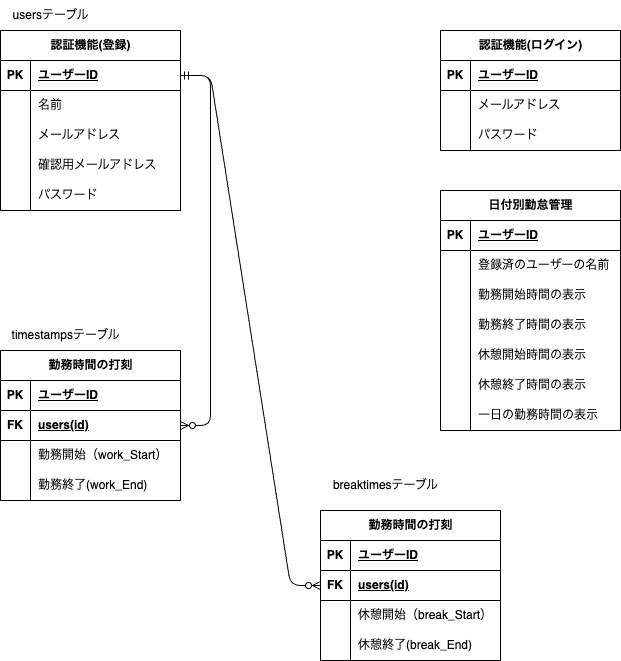

The diagram above was exported from draw.io. Its source (the exported page's mxGraphModel, read from the mxfile embedded in the PNG):
<mxGraphModel dx="421" dy="476" grid="1" gridSize="10" guides="1" tooltips="1" connect="1" arrows="1" fold="1" page="1" pageScale="1" pageWidth="827" pageHeight="1169" math="0" shadow="0">
  <root>
    <mxCell id="0" />
    <mxCell id="1" parent="0" />
    <mxCell id="15" value="認証機能(登録)" style="shape=table;startSize=30;container=1;collapsible=1;childLayout=tableLayout;fixedRows=1;rowLines=0;fontStyle=1;align=center;resizeLast=1;html=1;" parent="1" vertex="1">
      <mxGeometry x="40" y="40" width="180" height="180" as="geometry" />
    </mxCell>
    <mxCell id="16" value="" style="shape=tableRow;horizontal=0;startSize=0;swimlaneHead=0;swimlaneBody=0;fillColor=none;collapsible=0;dropTarget=0;points=[[0,0.5],[1,0.5]];portConstraint=eastwest;top=0;left=0;right=0;bottom=1;" parent="15" vertex="1">
      <mxGeometry y="30" width="180" height="30" as="geometry" />
    </mxCell>
    <mxCell id="17" value="PK" style="shape=partialRectangle;connectable=0;fillColor=none;top=0;left=0;bottom=0;right=0;fontStyle=1;overflow=hidden;whiteSpace=wrap;html=1;" parent="16" vertex="1">
      <mxGeometry width="30" height="30" as="geometry">
        <mxRectangle width="30" height="30" as="alternateBounds" />
      </mxGeometry>
    </mxCell>
    <mxCell id="18" value="ユーザーID" style="shape=partialRectangle;connectable=0;fillColor=none;top=0;left=0;bottom=0;right=0;align=left;spacingLeft=6;fontStyle=5;overflow=hidden;whiteSpace=wrap;html=1;" parent="16" vertex="1">
      <mxGeometry x="30" width="150" height="30" as="geometry">
        <mxRectangle width="150" height="30" as="alternateBounds" />
      </mxGeometry>
    </mxCell>
    <mxCell id="19" value="" style="shape=tableRow;horizontal=0;startSize=0;swimlaneHead=0;swimlaneBody=0;fillColor=none;collapsible=0;dropTarget=0;points=[[0,0.5],[1,0.5]];portConstraint=eastwest;top=0;left=0;right=0;bottom=0;" parent="15" vertex="1">
      <mxGeometry y="60" width="180" height="30" as="geometry" />
    </mxCell>
    <mxCell id="20" value="" style="shape=partialRectangle;connectable=0;fillColor=none;top=0;left=0;bottom=0;right=0;editable=1;overflow=hidden;whiteSpace=wrap;html=1;" parent="19" vertex="1">
      <mxGeometry width="30" height="30" as="geometry">
        <mxRectangle width="30" height="30" as="alternateBounds" />
      </mxGeometry>
    </mxCell>
    <mxCell id="21" value="名前" style="shape=partialRectangle;connectable=0;fillColor=none;top=0;left=0;bottom=0;right=0;align=left;spacingLeft=6;overflow=hidden;whiteSpace=wrap;html=1;" parent="19" vertex="1">
      <mxGeometry x="30" width="150" height="30" as="geometry">
        <mxRectangle width="150" height="30" as="alternateBounds" />
      </mxGeometry>
    </mxCell>
    <mxCell id="22" value="" style="shape=tableRow;horizontal=0;startSize=0;swimlaneHead=0;swimlaneBody=0;fillColor=none;collapsible=0;dropTarget=0;points=[[0,0.5],[1,0.5]];portConstraint=eastwest;top=0;left=0;right=0;bottom=0;" parent="15" vertex="1">
      <mxGeometry y="90" width="180" height="30" as="geometry" />
    </mxCell>
    <mxCell id="23" value="" style="shape=partialRectangle;connectable=0;fillColor=none;top=0;left=0;bottom=0;right=0;editable=1;overflow=hidden;whiteSpace=wrap;html=1;" parent="22" vertex="1">
      <mxGeometry width="30" height="30" as="geometry">
        <mxRectangle width="30" height="30" as="alternateBounds" />
      </mxGeometry>
    </mxCell>
    <mxCell id="24" value="メールアドレス" style="shape=partialRectangle;connectable=0;fillColor=none;top=0;left=0;bottom=0;right=0;align=left;spacingLeft=6;overflow=hidden;whiteSpace=wrap;html=1;" parent="22" vertex="1">
      <mxGeometry x="30" width="150" height="30" as="geometry">
        <mxRectangle width="150" height="30" as="alternateBounds" />
      </mxGeometry>
    </mxCell>
    <mxCell id="25" value="" style="shape=tableRow;horizontal=0;startSize=0;swimlaneHead=0;swimlaneBody=0;fillColor=none;collapsible=0;dropTarget=0;points=[[0,0.5],[1,0.5]];portConstraint=eastwest;top=0;left=0;right=0;bottom=0;" parent="15" vertex="1">
      <mxGeometry y="120" width="180" height="30" as="geometry" />
    </mxCell>
    <mxCell id="26" value="" style="shape=partialRectangle;connectable=0;fillColor=none;top=0;left=0;bottom=0;right=0;editable=1;overflow=hidden;whiteSpace=wrap;html=1;" parent="25" vertex="1">
      <mxGeometry width="30" height="30" as="geometry">
        <mxRectangle width="30" height="30" as="alternateBounds" />
      </mxGeometry>
    </mxCell>
    <mxCell id="27" value="確認用メールアドレス" style="shape=partialRectangle;connectable=0;fillColor=none;top=0;left=0;bottom=0;right=0;align=left;spacingLeft=6;overflow=hidden;whiteSpace=wrap;html=1;" parent="25" vertex="1">
      <mxGeometry x="30" width="150" height="30" as="geometry">
        <mxRectangle width="150" height="30" as="alternateBounds" />
      </mxGeometry>
    </mxCell>
    <mxCell id="28" value="" style="shape=tableRow;horizontal=0;startSize=0;swimlaneHead=0;swimlaneBody=0;fillColor=none;collapsible=0;dropTarget=0;points=[[0,0.5],[1,0.5]];portConstraint=eastwest;top=0;left=0;right=0;bottom=0;" parent="15" vertex="1">
      <mxGeometry y="150" width="180" height="30" as="geometry" />
    </mxCell>
    <mxCell id="29" value="" style="shape=partialRectangle;connectable=0;fillColor=none;top=0;left=0;bottom=0;right=0;editable=1;overflow=hidden;whiteSpace=wrap;html=1;" parent="28" vertex="1">
      <mxGeometry width="30" height="30" as="geometry">
        <mxRectangle width="30" height="30" as="alternateBounds" />
      </mxGeometry>
    </mxCell>
    <mxCell id="30" value="パスワード" style="shape=partialRectangle;connectable=0;fillColor=none;top=0;left=0;bottom=0;right=0;align=left;spacingLeft=6;overflow=hidden;whiteSpace=wrap;html=1;" parent="28" vertex="1">
      <mxGeometry x="30" width="150" height="30" as="geometry">
        <mxRectangle width="150" height="30" as="alternateBounds" />
      </mxGeometry>
    </mxCell>
    <mxCell id="34" value="認証機能(ログイン)" style="shape=table;startSize=30;container=1;collapsible=1;childLayout=tableLayout;fixedRows=1;rowLines=0;fontStyle=1;align=center;resizeLast=1;html=1;" parent="1" vertex="1">
      <mxGeometry x="480" y="40" width="180" height="120" as="geometry" />
    </mxCell>
    <mxCell id="35" value="" style="shape=tableRow;horizontal=0;startSize=0;swimlaneHead=0;swimlaneBody=0;fillColor=none;collapsible=0;dropTarget=0;points=[[0,0.5],[1,0.5]];portConstraint=eastwest;top=0;left=0;right=0;bottom=1;" parent="34" vertex="1">
      <mxGeometry y="30" width="180" height="30" as="geometry" />
    </mxCell>
    <mxCell id="36" value="PK" style="shape=partialRectangle;connectable=0;fillColor=none;top=0;left=0;bottom=0;right=0;fontStyle=1;overflow=hidden;whiteSpace=wrap;html=1;" parent="35" vertex="1">
      <mxGeometry width="30" height="30" as="geometry">
        <mxRectangle width="30" height="30" as="alternateBounds" />
      </mxGeometry>
    </mxCell>
    <mxCell id="37" value="ユーザーID" style="shape=partialRectangle;connectable=0;fillColor=none;top=0;left=0;bottom=0;right=0;align=left;spacingLeft=6;fontStyle=5;overflow=hidden;whiteSpace=wrap;html=1;" parent="35" vertex="1">
      <mxGeometry x="30" width="150" height="30" as="geometry">
        <mxRectangle width="150" height="30" as="alternateBounds" />
      </mxGeometry>
    </mxCell>
    <mxCell id="38" value="" style="shape=tableRow;horizontal=0;startSize=0;swimlaneHead=0;swimlaneBody=0;fillColor=none;collapsible=0;dropTarget=0;points=[[0,0.5],[1,0.5]];portConstraint=eastwest;top=0;left=0;right=0;bottom=0;" parent="34" vertex="1">
      <mxGeometry y="60" width="180" height="30" as="geometry" />
    </mxCell>
    <mxCell id="39" value="" style="shape=partialRectangle;connectable=0;fillColor=none;top=0;left=0;bottom=0;right=0;editable=1;overflow=hidden;whiteSpace=wrap;html=1;" parent="38" vertex="1">
      <mxGeometry width="30" height="30" as="geometry">
        <mxRectangle width="30" height="30" as="alternateBounds" />
      </mxGeometry>
    </mxCell>
    <mxCell id="40" value="メールアドレス" style="shape=partialRectangle;connectable=0;fillColor=none;top=0;left=0;bottom=0;right=0;align=left;spacingLeft=6;overflow=hidden;whiteSpace=wrap;html=1;" parent="38" vertex="1">
      <mxGeometry x="30" width="150" height="30" as="geometry">
        <mxRectangle width="150" height="30" as="alternateBounds" />
      </mxGeometry>
    </mxCell>
    <mxCell id="41" value="" style="shape=tableRow;horizontal=0;startSize=0;swimlaneHead=0;swimlaneBody=0;fillColor=none;collapsible=0;dropTarget=0;points=[[0,0.5],[1,0.5]];portConstraint=eastwest;top=0;left=0;right=0;bottom=0;" parent="34" vertex="1">
      <mxGeometry y="90" width="180" height="30" as="geometry" />
    </mxCell>
    <mxCell id="42" value="" style="shape=partialRectangle;connectable=0;fillColor=none;top=0;left=0;bottom=0;right=0;editable=1;overflow=hidden;whiteSpace=wrap;html=1;" parent="41" vertex="1">
      <mxGeometry width="30" height="30" as="geometry">
        <mxRectangle width="30" height="30" as="alternateBounds" />
      </mxGeometry>
    </mxCell>
    <mxCell id="43" value="パスワード" style="shape=partialRectangle;connectable=0;fillColor=none;top=0;left=0;bottom=0;right=0;align=left;spacingLeft=6;overflow=hidden;whiteSpace=wrap;html=1;" parent="41" vertex="1">
      <mxGeometry x="30" width="150" height="30" as="geometry">
        <mxRectangle width="150" height="30" as="alternateBounds" />
      </mxGeometry>
    </mxCell>
    <mxCell id="47" value="勤務時間の打刻" style="shape=table;startSize=30;container=1;collapsible=1;childLayout=tableLayout;fixedRows=1;rowLines=0;fontStyle=1;align=center;resizeLast=1;html=1;" parent="1" vertex="1">
      <mxGeometry x="40" y="360" width="180" height="150" as="geometry" />
    </mxCell>
    <mxCell id="48" value="" style="shape=tableRow;horizontal=0;startSize=0;swimlaneHead=0;swimlaneBody=0;fillColor=none;collapsible=0;dropTarget=0;points=[[0,0.5],[1,0.5]];portConstraint=eastwest;top=0;left=0;right=0;bottom=1;" parent="47" vertex="1">
      <mxGeometry y="30" width="180" height="30" as="geometry" />
    </mxCell>
    <mxCell id="49" value="PK" style="shape=partialRectangle;connectable=0;fillColor=none;top=0;left=0;bottom=0;right=0;fontStyle=1;overflow=hidden;whiteSpace=wrap;html=1;" parent="48" vertex="1">
      <mxGeometry width="30" height="30" as="geometry">
        <mxRectangle width="30" height="30" as="alternateBounds" />
      </mxGeometry>
    </mxCell>
    <mxCell id="50" value="ユーザーID" style="shape=partialRectangle;connectable=0;fillColor=none;top=0;left=0;bottom=0;right=0;align=left;spacingLeft=6;fontStyle=5;overflow=hidden;whiteSpace=wrap;html=1;" parent="48" vertex="1">
      <mxGeometry x="30" width="150" height="30" as="geometry">
        <mxRectangle width="150" height="30" as="alternateBounds" />
      </mxGeometry>
    </mxCell>
    <mxCell id="91" value="" style="shape=tableRow;horizontal=0;startSize=0;swimlaneHead=0;swimlaneBody=0;fillColor=none;collapsible=0;dropTarget=0;points=[[0,0.5],[1,0.5]];portConstraint=eastwest;top=0;left=0;right=0;bottom=1;" vertex="1" parent="47">
      <mxGeometry y="60" width="180" height="30" as="geometry" />
    </mxCell>
    <mxCell id="92" value="FK" style="shape=partialRectangle;connectable=0;fillColor=none;top=0;left=0;bottom=0;right=0;fontStyle=1;overflow=hidden;whiteSpace=wrap;html=1;" vertex="1" parent="91">
      <mxGeometry width="30" height="30" as="geometry">
        <mxRectangle width="30" height="30" as="alternateBounds" />
      </mxGeometry>
    </mxCell>
    <mxCell id="93" value="users(id)" style="shape=partialRectangle;connectable=0;fillColor=none;top=0;left=0;bottom=0;right=0;align=left;spacingLeft=6;fontStyle=5;overflow=hidden;whiteSpace=wrap;html=1;" vertex="1" parent="91">
      <mxGeometry x="30" width="150" height="30" as="geometry">
        <mxRectangle width="150" height="30" as="alternateBounds" />
      </mxGeometry>
    </mxCell>
    <mxCell id="51" value="" style="shape=tableRow;horizontal=0;startSize=0;swimlaneHead=0;swimlaneBody=0;fillColor=none;collapsible=0;dropTarget=0;points=[[0,0.5],[1,0.5]];portConstraint=eastwest;top=0;left=0;right=0;bottom=0;" parent="47" vertex="1">
      <mxGeometry y="90" width="180" height="30" as="geometry" />
    </mxCell>
    <mxCell id="52" value="" style="shape=partialRectangle;connectable=0;fillColor=none;top=0;left=0;bottom=0;right=0;editable=1;overflow=hidden;whiteSpace=wrap;html=1;" parent="51" vertex="1">
      <mxGeometry width="30" height="30" as="geometry">
        <mxRectangle width="30" height="30" as="alternateBounds" />
      </mxGeometry>
    </mxCell>
    <mxCell id="53" value="勤務開始（work_Start）" style="shape=partialRectangle;connectable=0;fillColor=none;top=0;left=0;bottom=0;right=0;align=left;spacingLeft=6;overflow=hidden;whiteSpace=wrap;html=1;" parent="51" vertex="1">
      <mxGeometry x="30" width="150" height="30" as="geometry">
        <mxRectangle width="150" height="30" as="alternateBounds" />
      </mxGeometry>
    </mxCell>
    <mxCell id="54" value="" style="shape=tableRow;horizontal=0;startSize=0;swimlaneHead=0;swimlaneBody=0;fillColor=none;collapsible=0;dropTarget=0;points=[[0,0.5],[1,0.5]];portConstraint=eastwest;top=0;left=0;right=0;bottom=0;" parent="47" vertex="1">
      <mxGeometry y="120" width="180" height="30" as="geometry" />
    </mxCell>
    <mxCell id="55" value="" style="shape=partialRectangle;connectable=0;fillColor=none;top=0;left=0;bottom=0;right=0;editable=1;overflow=hidden;whiteSpace=wrap;html=1;" parent="54" vertex="1">
      <mxGeometry width="30" height="30" as="geometry">
        <mxRectangle width="30" height="30" as="alternateBounds" />
      </mxGeometry>
    </mxCell>
    <mxCell id="56" value="勤務終了(work_End)" style="shape=partialRectangle;connectable=0;fillColor=none;top=0;left=0;bottom=0;right=0;align=left;spacingLeft=6;overflow=hidden;whiteSpace=wrap;html=1;" parent="54" vertex="1">
      <mxGeometry x="30" width="150" height="30" as="geometry">
        <mxRectangle width="150" height="30" as="alternateBounds" />
      </mxGeometry>
    </mxCell>
    <mxCell id="60" value="日付別勤怠管理" style="shape=table;startSize=30;container=1;collapsible=1;childLayout=tableLayout;fixedRows=1;rowLines=0;fontStyle=1;align=center;resizeLast=1;html=1;" parent="1" vertex="1">
      <mxGeometry x="480" y="200" width="180" height="240" as="geometry">
        <mxRectangle x="250" y="280" width="120" height="30" as="alternateBounds" />
      </mxGeometry>
    </mxCell>
    <mxCell id="61" value="" style="shape=tableRow;horizontal=0;startSize=0;swimlaneHead=0;swimlaneBody=0;fillColor=none;collapsible=0;dropTarget=0;points=[[0,0.5],[1,0.5]];portConstraint=eastwest;top=0;left=0;right=0;bottom=1;" parent="60" vertex="1">
      <mxGeometry y="30" width="180" height="30" as="geometry" />
    </mxCell>
    <mxCell id="62" value="PK" style="shape=partialRectangle;connectable=0;fillColor=none;top=0;left=0;bottom=0;right=0;fontStyle=1;overflow=hidden;whiteSpace=wrap;html=1;" parent="61" vertex="1">
      <mxGeometry width="30" height="30" as="geometry">
        <mxRectangle width="30" height="30" as="alternateBounds" />
      </mxGeometry>
    </mxCell>
    <mxCell id="63" value="ユーザーID" style="shape=partialRectangle;connectable=0;fillColor=none;top=0;left=0;bottom=0;right=0;align=left;spacingLeft=6;fontStyle=5;overflow=hidden;whiteSpace=wrap;html=1;" parent="61" vertex="1">
      <mxGeometry x="30" width="150" height="30" as="geometry">
        <mxRectangle width="150" height="30" as="alternateBounds" />
      </mxGeometry>
    </mxCell>
    <mxCell id="64" value="" style="shape=tableRow;horizontal=0;startSize=0;swimlaneHead=0;swimlaneBody=0;fillColor=none;collapsible=0;dropTarget=0;points=[[0,0.5],[1,0.5]];portConstraint=eastwest;top=0;left=0;right=0;bottom=0;" parent="60" vertex="1">
      <mxGeometry y="60" width="180" height="30" as="geometry" />
    </mxCell>
    <mxCell id="65" value="" style="shape=partialRectangle;connectable=0;fillColor=none;top=0;left=0;bottom=0;right=0;editable=1;overflow=hidden;whiteSpace=wrap;html=1;" parent="64" vertex="1">
      <mxGeometry width="30" height="30" as="geometry">
        <mxRectangle width="30" height="30" as="alternateBounds" />
      </mxGeometry>
    </mxCell>
    <mxCell id="66" value="登録済のユーザーの名前" style="shape=partialRectangle;connectable=0;fillColor=none;top=0;left=0;bottom=0;right=0;align=left;spacingLeft=6;overflow=hidden;whiteSpace=wrap;html=1;" parent="64" vertex="1">
      <mxGeometry x="30" width="150" height="30" as="geometry">
        <mxRectangle width="150" height="30" as="alternateBounds" />
      </mxGeometry>
    </mxCell>
    <mxCell id="67" value="" style="shape=tableRow;horizontal=0;startSize=0;swimlaneHead=0;swimlaneBody=0;fillColor=none;collapsible=0;dropTarget=0;points=[[0,0.5],[1,0.5]];portConstraint=eastwest;top=0;left=0;right=0;bottom=0;" parent="60" vertex="1">
      <mxGeometry y="90" width="180" height="30" as="geometry" />
    </mxCell>
    <mxCell id="68" value="" style="shape=partialRectangle;connectable=0;fillColor=none;top=0;left=0;bottom=0;right=0;editable=1;overflow=hidden;whiteSpace=wrap;html=1;" parent="67" vertex="1">
      <mxGeometry width="30" height="30" as="geometry">
        <mxRectangle width="30" height="30" as="alternateBounds" />
      </mxGeometry>
    </mxCell>
    <mxCell id="69" value="勤務開始時間の表示" style="shape=partialRectangle;connectable=0;fillColor=none;top=0;left=0;bottom=0;right=0;align=left;spacingLeft=6;overflow=hidden;whiteSpace=wrap;html=1;" parent="67" vertex="1">
      <mxGeometry x="30" width="150" height="30" as="geometry">
        <mxRectangle width="150" height="30" as="alternateBounds" />
      </mxGeometry>
    </mxCell>
    <mxCell id="70" value="" style="shape=tableRow;horizontal=0;startSize=0;swimlaneHead=0;swimlaneBody=0;fillColor=none;collapsible=0;dropTarget=0;points=[[0,0.5],[1,0.5]];portConstraint=eastwest;top=0;left=0;right=0;bottom=0;" parent="60" vertex="1">
      <mxGeometry y="120" width="180" height="30" as="geometry" />
    </mxCell>
    <mxCell id="71" value="" style="shape=partialRectangle;connectable=0;fillColor=none;top=0;left=0;bottom=0;right=0;editable=1;overflow=hidden;whiteSpace=wrap;html=1;" parent="70" vertex="1">
      <mxGeometry width="30" height="30" as="geometry">
        <mxRectangle width="30" height="30" as="alternateBounds" />
      </mxGeometry>
    </mxCell>
    <mxCell id="72" value="勤務終了時間の表示" style="shape=partialRectangle;connectable=0;fillColor=none;top=0;left=0;bottom=0;right=0;align=left;spacingLeft=6;overflow=hidden;whiteSpace=wrap;html=1;" parent="70" vertex="1">
      <mxGeometry x="30" width="150" height="30" as="geometry">
        <mxRectangle width="150" height="30" as="alternateBounds" />
      </mxGeometry>
    </mxCell>
    <mxCell id="76" value="" style="shape=tableRow;horizontal=0;startSize=0;swimlaneHead=0;swimlaneBody=0;fillColor=none;collapsible=0;dropTarget=0;points=[[0,0.5],[1,0.5]];portConstraint=eastwest;top=0;left=0;right=0;bottom=0;" parent="60" vertex="1">
      <mxGeometry y="150" width="180" height="30" as="geometry" />
    </mxCell>
    <mxCell id="77" value="" style="shape=partialRectangle;connectable=0;fillColor=none;top=0;left=0;bottom=0;right=0;editable=1;overflow=hidden;whiteSpace=wrap;html=1;" parent="76" vertex="1">
      <mxGeometry width="30" height="30" as="geometry">
        <mxRectangle width="30" height="30" as="alternateBounds" />
      </mxGeometry>
    </mxCell>
    <mxCell id="78" value="休憩開始時間の表示" style="shape=partialRectangle;connectable=0;fillColor=none;top=0;left=0;bottom=0;right=0;align=left;spacingLeft=6;overflow=hidden;whiteSpace=wrap;html=1;" parent="76" vertex="1">
      <mxGeometry x="30" width="150" height="30" as="geometry">
        <mxRectangle width="150" height="30" as="alternateBounds" />
      </mxGeometry>
    </mxCell>
    <mxCell id="79" value="" style="shape=tableRow;horizontal=0;startSize=0;swimlaneHead=0;swimlaneBody=0;fillColor=none;collapsible=0;dropTarget=0;points=[[0,0.5],[1,0.5]];portConstraint=eastwest;top=0;left=0;right=0;bottom=0;" parent="60" vertex="1">
      <mxGeometry y="180" width="180" height="30" as="geometry" />
    </mxCell>
    <mxCell id="80" value="" style="shape=partialRectangle;connectable=0;fillColor=none;top=0;left=0;bottom=0;right=0;editable=1;overflow=hidden;whiteSpace=wrap;html=1;" parent="79" vertex="1">
      <mxGeometry width="30" height="30" as="geometry">
        <mxRectangle width="30" height="30" as="alternateBounds" />
      </mxGeometry>
    </mxCell>
    <mxCell id="81" value="休憩終了時間の表示" style="shape=partialRectangle;connectable=0;fillColor=none;top=0;left=0;bottom=0;right=0;align=left;spacingLeft=6;overflow=hidden;whiteSpace=wrap;html=1;" parent="79" vertex="1">
      <mxGeometry x="30" width="150" height="30" as="geometry">
        <mxRectangle width="150" height="30" as="alternateBounds" />
      </mxGeometry>
    </mxCell>
    <mxCell id="82" value="" style="shape=tableRow;horizontal=0;startSize=0;swimlaneHead=0;swimlaneBody=0;fillColor=none;collapsible=0;dropTarget=0;points=[[0,0.5],[1,0.5]];portConstraint=eastwest;top=0;left=0;right=0;bottom=0;" parent="60" vertex="1">
      <mxGeometry y="210" width="180" height="30" as="geometry" />
    </mxCell>
    <mxCell id="83" value="" style="shape=partialRectangle;connectable=0;fillColor=none;top=0;left=0;bottom=0;right=0;editable=1;overflow=hidden;whiteSpace=wrap;html=1;" parent="82" vertex="1">
      <mxGeometry width="30" height="30" as="geometry">
        <mxRectangle width="30" height="30" as="alternateBounds" />
      </mxGeometry>
    </mxCell>
    <mxCell id="84" value="一日の勤務時間の表示" style="shape=partialRectangle;connectable=0;fillColor=none;top=0;left=0;bottom=0;right=0;align=left;spacingLeft=6;overflow=hidden;whiteSpace=wrap;html=1;" parent="82" vertex="1">
      <mxGeometry x="30" width="150" height="30" as="geometry">
        <mxRectangle width="150" height="30" as="alternateBounds" />
      </mxGeometry>
    </mxCell>
    <mxCell id="100" value="勤務時間の打刻" style="shape=table;startSize=30;container=1;collapsible=1;childLayout=tableLayout;fixedRows=1;rowLines=0;fontStyle=1;align=center;resizeLast=1;html=1;" vertex="1" parent="1">
      <mxGeometry x="360" y="520" width="180" height="150" as="geometry" />
    </mxCell>
    <mxCell id="101" value="" style="shape=tableRow;horizontal=0;startSize=0;swimlaneHead=0;swimlaneBody=0;fillColor=none;collapsible=0;dropTarget=0;points=[[0,0.5],[1,0.5]];portConstraint=eastwest;top=0;left=0;right=0;bottom=1;" vertex="1" parent="100">
      <mxGeometry y="30" width="180" height="30" as="geometry" />
    </mxCell>
    <mxCell id="102" value="PK" style="shape=partialRectangle;connectable=0;fillColor=none;top=0;left=0;bottom=0;right=0;fontStyle=1;overflow=hidden;whiteSpace=wrap;html=1;" vertex="1" parent="101">
      <mxGeometry width="30" height="30" as="geometry">
        <mxRectangle width="30" height="30" as="alternateBounds" />
      </mxGeometry>
    </mxCell>
    <mxCell id="103" value="ユーザーID" style="shape=partialRectangle;connectable=0;fillColor=none;top=0;left=0;bottom=0;right=0;align=left;spacingLeft=6;fontStyle=5;overflow=hidden;whiteSpace=wrap;html=1;" vertex="1" parent="101">
      <mxGeometry x="30" width="150" height="30" as="geometry">
        <mxRectangle width="150" height="30" as="alternateBounds" />
      </mxGeometry>
    </mxCell>
    <mxCell id="104" value="" style="shape=tableRow;horizontal=0;startSize=0;swimlaneHead=0;swimlaneBody=0;fillColor=none;collapsible=0;dropTarget=0;points=[[0,0.5],[1,0.5]];portConstraint=eastwest;top=0;left=0;right=0;bottom=1;" vertex="1" parent="100">
      <mxGeometry y="60" width="180" height="30" as="geometry" />
    </mxCell>
    <mxCell id="105" value="FK" style="shape=partialRectangle;connectable=0;fillColor=none;top=0;left=0;bottom=0;right=0;fontStyle=1;overflow=hidden;whiteSpace=wrap;html=1;" vertex="1" parent="104">
      <mxGeometry width="30" height="30" as="geometry">
        <mxRectangle width="30" height="30" as="alternateBounds" />
      </mxGeometry>
    </mxCell>
    <mxCell id="106" value="users(id)" style="shape=partialRectangle;connectable=0;fillColor=none;top=0;left=0;bottom=0;right=0;align=left;spacingLeft=6;fontStyle=5;overflow=hidden;whiteSpace=wrap;html=1;" vertex="1" parent="104">
      <mxGeometry x="30" width="150" height="30" as="geometry">
        <mxRectangle width="150" height="30" as="alternateBounds" />
      </mxGeometry>
    </mxCell>
    <mxCell id="107" value="" style="shape=tableRow;horizontal=0;startSize=0;swimlaneHead=0;swimlaneBody=0;fillColor=none;collapsible=0;dropTarget=0;points=[[0,0.5],[1,0.5]];portConstraint=eastwest;top=0;left=0;right=0;bottom=0;" vertex="1" parent="100">
      <mxGeometry y="90" width="180" height="30" as="geometry" />
    </mxCell>
    <mxCell id="108" value="" style="shape=partialRectangle;connectable=0;fillColor=none;top=0;left=0;bottom=0;right=0;editable=1;overflow=hidden;whiteSpace=wrap;html=1;" vertex="1" parent="107">
      <mxGeometry width="30" height="30" as="geometry">
        <mxRectangle width="30" height="30" as="alternateBounds" />
      </mxGeometry>
    </mxCell>
    <mxCell id="109" value="休憩開始（break_Start）" style="shape=partialRectangle;connectable=0;fillColor=none;top=0;left=0;bottom=0;right=0;align=left;spacingLeft=6;overflow=hidden;whiteSpace=wrap;html=1;" vertex="1" parent="107">
      <mxGeometry x="30" width="150" height="30" as="geometry">
        <mxRectangle width="150" height="30" as="alternateBounds" />
      </mxGeometry>
    </mxCell>
    <mxCell id="110" value="" style="shape=tableRow;horizontal=0;startSize=0;swimlaneHead=0;swimlaneBody=0;fillColor=none;collapsible=0;dropTarget=0;points=[[0,0.5],[1,0.5]];portConstraint=eastwest;top=0;left=0;right=0;bottom=0;" vertex="1" parent="100">
      <mxGeometry y="120" width="180" height="30" as="geometry" />
    </mxCell>
    <mxCell id="111" value="" style="shape=partialRectangle;connectable=0;fillColor=none;top=0;left=0;bottom=0;right=0;editable=1;overflow=hidden;whiteSpace=wrap;html=1;" vertex="1" parent="110">
      <mxGeometry width="30" height="30" as="geometry">
        <mxRectangle width="30" height="30" as="alternateBounds" />
      </mxGeometry>
    </mxCell>
    <mxCell id="112" value="休憩終了(break_End)" style="shape=partialRectangle;connectable=0;fillColor=none;top=0;left=0;bottom=0;right=0;align=left;spacingLeft=6;overflow=hidden;whiteSpace=wrap;html=1;" vertex="1" parent="110">
      <mxGeometry x="30" width="150" height="30" as="geometry">
        <mxRectangle width="150" height="30" as="alternateBounds" />
      </mxGeometry>
    </mxCell>
    <mxCell id="117" value="usersテーブル" style="text;html=1;align=center;verticalAlign=middle;resizable=0;points=[];autosize=1;strokeColor=none;fillColor=none;" vertex="1" parent="1">
      <mxGeometry x="40" y="10" width="100" height="30" as="geometry" />
    </mxCell>
    <mxCell id="118" value="timestampsテーブル" style="text;html=1;align=center;verticalAlign=middle;resizable=0;points=[];autosize=1;strokeColor=none;fillColor=none;" vertex="1" parent="1">
      <mxGeometry x="40" y="330" width="130" height="30" as="geometry" />
    </mxCell>
    <mxCell id="119" value="breaktimesテーブル" style="text;html=1;align=center;verticalAlign=middle;resizable=0;points=[];autosize=1;strokeColor=none;fillColor=none;" vertex="1" parent="1">
      <mxGeometry x="360" y="480" width="130" height="30" as="geometry" />
    </mxCell>
    <mxCell id="120" value="" style="edgeStyle=entityRelationEdgeStyle;fontSize=12;html=1;endArrow=ERzeroToMany;startArrow=ERmandOne;exitX=1;exitY=0.5;exitDx=0;exitDy=0;entryX=1;entryY=0.5;entryDx=0;entryDy=0;" edge="1" parent="1" source="16" target="91">
      <mxGeometry width="100" height="100" relative="1" as="geometry">
        <mxPoint x="230" y="280" as="sourcePoint" />
        <mxPoint x="220" y="410" as="targetPoint" />
        <Array as="points">
          <mxPoint x="240" y="230" />
        </Array>
      </mxGeometry>
    </mxCell>
    <mxCell id="121" value="" style="edgeStyle=entityRelationEdgeStyle;fontSize=12;html=1;endArrow=ERzeroToMany;startArrow=ERmandOne;entryX=0;entryY=0.5;entryDx=0;entryDy=0;exitX=1;exitY=0.5;exitDx=0;exitDy=0;" edge="1" parent="1" source="16" target="104">
      <mxGeometry width="100" height="100" relative="1" as="geometry">
        <mxPoint x="250" y="90" as="sourcePoint" />
        <mxPoint x="340" y="370" as="targetPoint" />
      </mxGeometry>
    </mxCell>
  </root>
</mxGraphModel>